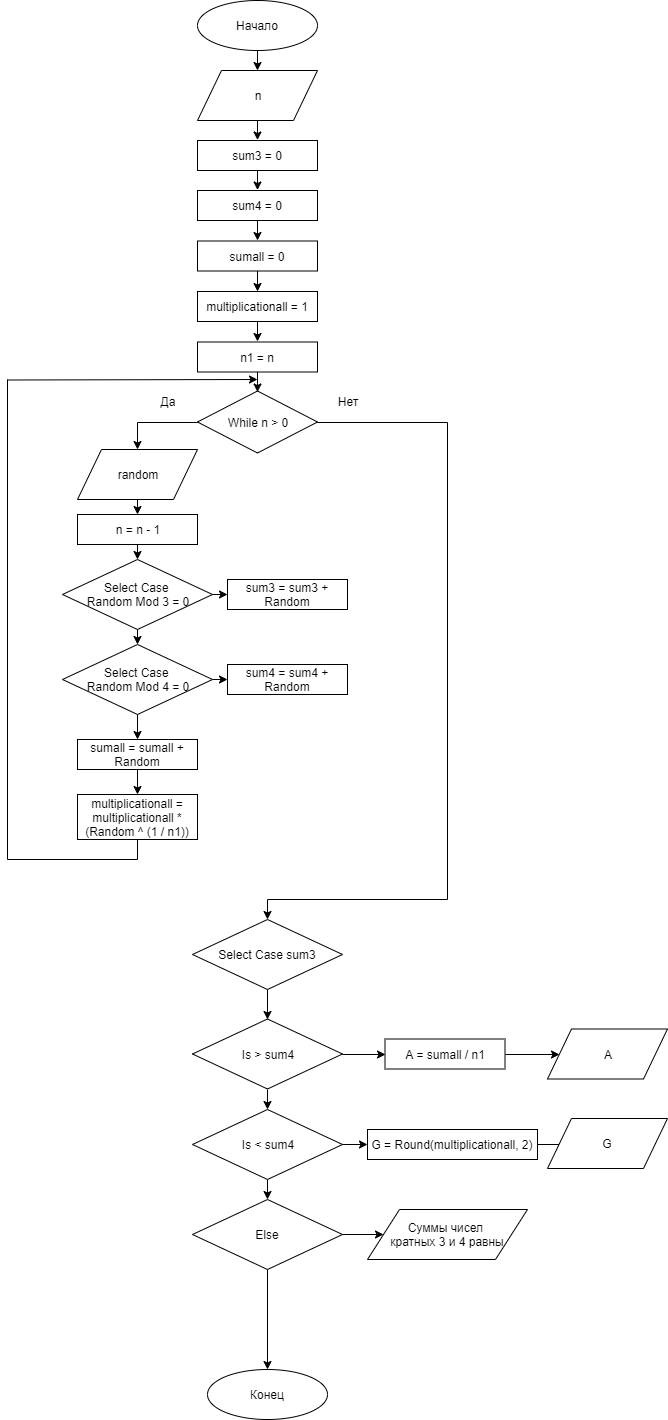

The diagram above was exported from draw.io. Its source (the exported page's mxGraphModel, read from the mxfile embedded in the PNG):
<mxGraphModel dx="1408" dy="699" grid="1" gridSize="10" guides="1" tooltips="1" connect="1" arrows="1" fold="1" page="1" pageScale="1" pageWidth="827" pageHeight="1169" math="0" shadow="0">
  <root>
    <mxCell id="0" />
    <mxCell id="1" parent="0" />
    <mxCell id="PPTUg2FjcgRG5S_Wm3iO-322" value="Начало" style="ellipse;whiteSpace=wrap;html=1;" vertex="1" parent="1">
      <mxGeometry x="200" width="120" height="50" as="geometry" />
    </mxCell>
    <mxCell id="PPTUg2FjcgRG5S_Wm3iO-323" value="Конец" style="ellipse;whiteSpace=wrap;html=1;" vertex="1" parent="1">
      <mxGeometry x="210" y="1369" width="120" height="50" as="geometry" />
    </mxCell>
    <mxCell id="PPTUg2FjcgRG5S_Wm3iO-324" value="" style="endArrow=classic;html=1;entryX=0.5;entryY=0;entryDx=0;entryDy=0;" edge="1" parent="1" source="PPTUg2FjcgRG5S_Wm3iO-322">
      <mxGeometry width="50" height="50" relative="1" as="geometry">
        <mxPoint x="420" y="250" as="sourcePoint" />
        <mxPoint x="260" y="70" as="targetPoint" />
      </mxGeometry>
    </mxCell>
    <mxCell id="PPTUg2FjcgRG5S_Wm3iO-325" value="n" style="shape=parallelogram;perimeter=parallelogramPerimeter;whiteSpace=wrap;html=1;" vertex="1" parent="1">
      <mxGeometry x="200" y="70" width="120" height="50" as="geometry" />
    </mxCell>
    <mxCell id="PPTUg2FjcgRG5S_Wm3iO-326" style="edgeStyle=orthogonalEdgeStyle;rounded=0;orthogonalLoop=1;jettySize=auto;html=1;exitX=0;exitY=0.5;exitDx=0;exitDy=0;entryX=0.5;entryY=0;entryDx=0;entryDy=0;endArrow=classic;endFill=1;" edge="1" parent="1" source="PPTUg2FjcgRG5S_Wm3iO-328" target="PPTUg2FjcgRG5S_Wm3iO-344">
      <mxGeometry relative="1" as="geometry" />
    </mxCell>
    <mxCell id="PPTUg2FjcgRG5S_Wm3iO-327" style="edgeStyle=orthogonalEdgeStyle;rounded=0;orthogonalLoop=1;jettySize=auto;html=1;exitX=1;exitY=0.5;exitDx=0;exitDy=0;entryX=0.5;entryY=0;entryDx=0;entryDy=0;endArrow=classic;endFill=1;" edge="1" parent="1" source="PPTUg2FjcgRG5S_Wm3iO-328" target="PPTUg2FjcgRG5S_Wm3iO-360">
      <mxGeometry relative="1" as="geometry">
        <Array as="points">
          <mxPoint x="450" y="422" />
          <mxPoint x="450" y="899" />
        </Array>
      </mxGeometry>
    </mxCell>
    <mxCell id="PPTUg2FjcgRG5S_Wm3iO-328" value="While n &amp;gt; 0" style="rhombus;whiteSpace=wrap;html=1;" vertex="1" parent="1">
      <mxGeometry x="200" y="390.5" width="120" height="62" as="geometry" />
    </mxCell>
    <mxCell id="PPTUg2FjcgRG5S_Wm3iO-329" value="" style="endArrow=classic;html=1;entryX=0.5;entryY=0;entryDx=0;entryDy=0;" edge="1" parent="1">
      <mxGeometry width="50" height="50" relative="1" as="geometry">
        <mxPoint x="260" y="371.5" as="sourcePoint" />
        <mxPoint x="260" y="391.5" as="targetPoint" />
        <Array as="points">
          <mxPoint x="260" y="381.5" />
        </Array>
      </mxGeometry>
    </mxCell>
    <mxCell id="PPTUg2FjcgRG5S_Wm3iO-330" value="Да" style="text;html=1;strokeColor=none;fillColor=none;align=center;verticalAlign=middle;whiteSpace=wrap;rounded=0;" vertex="1" parent="1">
      <mxGeometry x="150" y="390.5" width="40" height="20" as="geometry" />
    </mxCell>
    <mxCell id="PPTUg2FjcgRG5S_Wm3iO-331" value="Нет" style="text;html=1;strokeColor=none;fillColor=none;align=center;verticalAlign=middle;whiteSpace=wrap;rounded=0;" vertex="1" parent="1">
      <mxGeometry x="330" y="390.5" width="40" height="20" as="geometry" />
    </mxCell>
    <mxCell id="PPTUg2FjcgRG5S_Wm3iO-332" value="sum3 = 0" style="rounded=0;whiteSpace=wrap;html=1;" vertex="1" parent="1">
      <mxGeometry x="200" y="140" width="120" height="30" as="geometry" />
    </mxCell>
    <mxCell id="PPTUg2FjcgRG5S_Wm3iO-333" value="" style="endArrow=classic;html=1;entryX=0.5;entryY=0;entryDx=0;entryDy=0;" edge="1" parent="1">
      <mxGeometry width="50" height="50" relative="1" as="geometry">
        <mxPoint x="260" y="119.5" as="sourcePoint" />
        <mxPoint x="260" y="139.5" as="targetPoint" />
      </mxGeometry>
    </mxCell>
    <mxCell id="PPTUg2FjcgRG5S_Wm3iO-334" value="" style="endArrow=classic;html=1;entryX=0.5;entryY=0;entryDx=0;entryDy=0;" edge="1" parent="1">
      <mxGeometry width="50" height="50" relative="1" as="geometry">
        <mxPoint x="260" y="169.5" as="sourcePoint" />
        <mxPoint x="260" y="189.5" as="targetPoint" />
      </mxGeometry>
    </mxCell>
    <mxCell id="PPTUg2FjcgRG5S_Wm3iO-335" value="sum4 = 0" style="rounded=0;whiteSpace=wrap;html=1;" vertex="1" parent="1">
      <mxGeometry x="200" y="190" width="120" height="30" as="geometry" />
    </mxCell>
    <mxCell id="PPTUg2FjcgRG5S_Wm3iO-336" value="" style="endArrow=classic;html=1;" edge="1" parent="1">
      <mxGeometry width="50" height="50" relative="1" as="geometry">
        <mxPoint x="10" y="379.5" as="sourcePoint" />
        <mxPoint x="260" y="379" as="targetPoint" />
      </mxGeometry>
    </mxCell>
    <mxCell id="PPTUg2FjcgRG5S_Wm3iO-337" value="" style="endArrow=classic;html=1;entryX=0.5;entryY=0;entryDx=0;entryDy=0;" edge="1" parent="1">
      <mxGeometry width="50" height="50" relative="1" as="geometry">
        <mxPoint x="260" y="220" as="sourcePoint" />
        <mxPoint x="260" y="240" as="targetPoint" />
      </mxGeometry>
    </mxCell>
    <mxCell id="PPTUg2FjcgRG5S_Wm3iO-338" value="sumall = 0" style="rounded=0;whiteSpace=wrap;html=1;" vertex="1" parent="1">
      <mxGeometry x="200" y="240.5" width="120" height="30" as="geometry" />
    </mxCell>
    <mxCell id="PPTUg2FjcgRG5S_Wm3iO-339" value="" style="endArrow=classic;html=1;" edge="1" parent="1" target="PPTUg2FjcgRG5S_Wm3iO-340">
      <mxGeometry width="50" height="50" relative="1" as="geometry">
        <mxPoint x="260" y="270.5" as="sourcePoint" />
        <mxPoint x="260" y="290.5" as="targetPoint" />
      </mxGeometry>
    </mxCell>
    <mxCell id="PPTUg2FjcgRG5S_Wm3iO-340" value="multiplicationall = 1" style="rounded=0;whiteSpace=wrap;html=1;" vertex="1" parent="1">
      <mxGeometry x="200" y="291" width="120" height="30" as="geometry" />
    </mxCell>
    <mxCell id="PPTUg2FjcgRG5S_Wm3iO-341" value="" style="endArrow=classic;html=1;entryX=0.5;entryY=0;entryDx=0;entryDy=0;" edge="1" parent="1">
      <mxGeometry width="50" height="50" relative="1" as="geometry">
        <mxPoint x="260" y="321" as="sourcePoint" />
        <mxPoint x="260" y="341" as="targetPoint" />
      </mxGeometry>
    </mxCell>
    <mxCell id="PPTUg2FjcgRG5S_Wm3iO-342" value="n1 = n" style="rounded=0;whiteSpace=wrap;html=1;" vertex="1" parent="1">
      <mxGeometry x="200" y="341.5" width="120" height="30" as="geometry" />
    </mxCell>
    <mxCell id="PPTUg2FjcgRG5S_Wm3iO-343" style="edgeStyle=orthogonalEdgeStyle;rounded=0;orthogonalLoop=1;jettySize=auto;html=1;exitX=0.5;exitY=1;exitDx=0;exitDy=0;entryX=0.5;entryY=0;entryDx=0;entryDy=0;endArrow=classic;endFill=1;" edge="1" parent="1" source="PPTUg2FjcgRG5S_Wm3iO-344" target="PPTUg2FjcgRG5S_Wm3iO-346">
      <mxGeometry relative="1" as="geometry" />
    </mxCell>
    <mxCell id="PPTUg2FjcgRG5S_Wm3iO-344" value="random" style="shape=parallelogram;perimeter=parallelogramPerimeter;whiteSpace=wrap;html=1;" vertex="1" parent="1">
      <mxGeometry x="80" y="449" width="120" height="50" as="geometry" />
    </mxCell>
    <mxCell id="PPTUg2FjcgRG5S_Wm3iO-345" style="edgeStyle=orthogonalEdgeStyle;rounded=0;orthogonalLoop=1;jettySize=auto;html=1;exitX=0.5;exitY=1;exitDx=0;exitDy=0;entryX=0.5;entryY=0;entryDx=0;entryDy=0;endArrow=classic;endFill=1;" edge="1" parent="1" source="PPTUg2FjcgRG5S_Wm3iO-346">
      <mxGeometry relative="1" as="geometry">
        <mxPoint x="140" y="559" as="targetPoint" />
      </mxGeometry>
    </mxCell>
    <mxCell id="PPTUg2FjcgRG5S_Wm3iO-346" value="n = n - 1" style="rounded=0;whiteSpace=wrap;html=1;" vertex="1" parent="1">
      <mxGeometry x="80" y="514" width="120" height="30" as="geometry" />
    </mxCell>
    <mxCell id="PPTUg2FjcgRG5S_Wm3iO-347" style="edgeStyle=orthogonalEdgeStyle;rounded=0;orthogonalLoop=1;jettySize=auto;html=1;exitX=1;exitY=0.5;exitDx=0;exitDy=0;entryX=0;entryY=0.5;entryDx=0;entryDy=0;endArrow=classic;endFill=1;" edge="1" parent="1" source="PPTUg2FjcgRG5S_Wm3iO-348" target="PPTUg2FjcgRG5S_Wm3iO-349">
      <mxGeometry relative="1" as="geometry" />
    </mxCell>
    <mxCell id="PPTUg2FjcgRG5S_Wm3iO-348" value="Select Case &lt;br&gt;Random Mod 3 = 0" style="rhombus;whiteSpace=wrap;html=1;" vertex="1" parent="1">
      <mxGeometry x="65" y="559" width="150" height="70" as="geometry" />
    </mxCell>
    <mxCell id="PPTUg2FjcgRG5S_Wm3iO-349" value="sum3 = sum3 + Random" style="rounded=0;whiteSpace=wrap;html=1;" vertex="1" parent="1">
      <mxGeometry x="230" y="579" width="120" height="30" as="geometry" />
    </mxCell>
    <mxCell id="PPTUg2FjcgRG5S_Wm3iO-350" style="edgeStyle=orthogonalEdgeStyle;rounded=0;orthogonalLoop=1;jettySize=auto;html=1;exitX=0.5;exitY=1;exitDx=0;exitDy=0;entryX=0.5;entryY=0;entryDx=0;entryDy=0;endArrow=classic;endFill=1;" edge="1" parent="1">
      <mxGeometry relative="1" as="geometry">
        <mxPoint x="140" y="629" as="sourcePoint" />
        <mxPoint x="140" y="644" as="targetPoint" />
      </mxGeometry>
    </mxCell>
    <mxCell id="PPTUg2FjcgRG5S_Wm3iO-351" style="edgeStyle=orthogonalEdgeStyle;rounded=0;orthogonalLoop=1;jettySize=auto;html=1;exitX=1;exitY=0.5;exitDx=0;exitDy=0;entryX=0;entryY=0.5;entryDx=0;entryDy=0;endArrow=classic;endFill=1;" edge="1" parent="1" source="PPTUg2FjcgRG5S_Wm3iO-353" target="PPTUg2FjcgRG5S_Wm3iO-354">
      <mxGeometry relative="1" as="geometry" />
    </mxCell>
    <mxCell id="PPTUg2FjcgRG5S_Wm3iO-352" style="edgeStyle=orthogonalEdgeStyle;rounded=0;orthogonalLoop=1;jettySize=auto;html=1;exitX=0.5;exitY=1;exitDx=0;exitDy=0;entryX=0.5;entryY=0;entryDx=0;entryDy=0;endArrow=classic;endFill=1;" edge="1" parent="1" source="PPTUg2FjcgRG5S_Wm3iO-353" target="PPTUg2FjcgRG5S_Wm3iO-356">
      <mxGeometry relative="1" as="geometry" />
    </mxCell>
    <mxCell id="PPTUg2FjcgRG5S_Wm3iO-353" value="Select Case &lt;br&gt;Random Mod 4 = 0" style="rhombus;whiteSpace=wrap;html=1;" vertex="1" parent="1">
      <mxGeometry x="65" y="644" width="150" height="70" as="geometry" />
    </mxCell>
    <mxCell id="PPTUg2FjcgRG5S_Wm3iO-354" value="sum4 = sum4 + Random" style="rounded=0;whiteSpace=wrap;html=1;" vertex="1" parent="1">
      <mxGeometry x="230" y="664" width="120" height="30" as="geometry" />
    </mxCell>
    <mxCell id="PPTUg2FjcgRG5S_Wm3iO-355" style="edgeStyle=orthogonalEdgeStyle;rounded=0;orthogonalLoop=1;jettySize=auto;html=1;exitX=0.5;exitY=1;exitDx=0;exitDy=0;entryX=0.5;entryY=0;entryDx=0;entryDy=0;endArrow=classic;endFill=1;" edge="1" parent="1" source="PPTUg2FjcgRG5S_Wm3iO-356" target="PPTUg2FjcgRG5S_Wm3iO-358">
      <mxGeometry relative="1" as="geometry" />
    </mxCell>
    <mxCell id="PPTUg2FjcgRG5S_Wm3iO-356" value="sumall = sumall + Random" style="rounded=0;whiteSpace=wrap;html=1;" vertex="1" parent="1">
      <mxGeometry x="80" y="739" width="120" height="30" as="geometry" />
    </mxCell>
    <mxCell id="PPTUg2FjcgRG5S_Wm3iO-357" style="edgeStyle=orthogonalEdgeStyle;rounded=0;orthogonalLoop=1;jettySize=auto;html=1;exitX=0.5;exitY=1;exitDx=0;exitDy=0;endArrow=none;endFill=0;" edge="1" parent="1" source="PPTUg2FjcgRG5S_Wm3iO-358">
      <mxGeometry relative="1" as="geometry">
        <mxPoint x="10" y="379" as="targetPoint" />
      </mxGeometry>
    </mxCell>
    <mxCell id="PPTUg2FjcgRG5S_Wm3iO-358" value="multiplicationall = multiplicationall * (Random ^ (1 / n1))" style="rounded=0;whiteSpace=wrap;html=1;" vertex="1" parent="1">
      <mxGeometry x="80" y="794" width="120" height="45" as="geometry" />
    </mxCell>
    <mxCell id="PPTUg2FjcgRG5S_Wm3iO-359" style="edgeStyle=orthogonalEdgeStyle;rounded=0;orthogonalLoop=1;jettySize=auto;html=1;exitX=0.5;exitY=1;exitDx=0;exitDy=0;endArrow=classic;endFill=1;" edge="1" parent="1" source="PPTUg2FjcgRG5S_Wm3iO-360">
      <mxGeometry relative="1" as="geometry">
        <mxPoint x="270" y="1019" as="targetPoint" />
      </mxGeometry>
    </mxCell>
    <mxCell id="PPTUg2FjcgRG5S_Wm3iO-360" value="Select Case sum3" style="rhombus;whiteSpace=wrap;html=1;" vertex="1" parent="1">
      <mxGeometry x="195" y="919" width="150" height="70" as="geometry" />
    </mxCell>
    <mxCell id="PPTUg2FjcgRG5S_Wm3iO-361" style="edgeStyle=orthogonalEdgeStyle;rounded=0;orthogonalLoop=1;jettySize=auto;html=1;exitX=0.5;exitY=1;exitDx=0;exitDy=0;entryX=0.5;entryY=0;entryDx=0;entryDy=0;endArrow=classic;endFill=1;" edge="1" parent="1" source="PPTUg2FjcgRG5S_Wm3iO-363" target="PPTUg2FjcgRG5S_Wm3iO-366">
      <mxGeometry relative="1" as="geometry" />
    </mxCell>
    <mxCell id="PPTUg2FjcgRG5S_Wm3iO-362" style="edgeStyle=orthogonalEdgeStyle;rounded=0;orthogonalLoop=1;jettySize=auto;html=1;exitX=1;exitY=0.5;exitDx=0;exitDy=0;entryX=0;entryY=0.5;entryDx=0;entryDy=0;endArrow=classic;endFill=1;" edge="1" parent="1" source="PPTUg2FjcgRG5S_Wm3iO-363" target="PPTUg2FjcgRG5S_Wm3iO-371">
      <mxGeometry relative="1" as="geometry" />
    </mxCell>
    <mxCell id="PPTUg2FjcgRG5S_Wm3iO-363" value="Is &amp;gt; sum4" style="rhombus;whiteSpace=wrap;html=1;" vertex="1" parent="1">
      <mxGeometry x="195" y="1018.5" width="150" height="70" as="geometry" />
    </mxCell>
    <mxCell id="PPTUg2FjcgRG5S_Wm3iO-364" style="edgeStyle=orthogonalEdgeStyle;rounded=0;orthogonalLoop=1;jettySize=auto;html=1;exitX=0.5;exitY=1;exitDx=0;exitDy=0;entryX=0.5;entryY=0;entryDx=0;entryDy=0;endArrow=classic;endFill=1;" edge="1" parent="1" source="PPTUg2FjcgRG5S_Wm3iO-366" target="PPTUg2FjcgRG5S_Wm3iO-369">
      <mxGeometry relative="1" as="geometry" />
    </mxCell>
    <mxCell id="PPTUg2FjcgRG5S_Wm3iO-365" style="edgeStyle=orthogonalEdgeStyle;rounded=0;orthogonalLoop=1;jettySize=auto;html=1;exitX=1;exitY=0.5;exitDx=0;exitDy=0;entryX=0;entryY=0.5;entryDx=0;entryDy=0;endArrow=classic;endFill=1;" edge="1" parent="1" source="PPTUg2FjcgRG5S_Wm3iO-366" target="PPTUg2FjcgRG5S_Wm3iO-373">
      <mxGeometry relative="1" as="geometry" />
    </mxCell>
    <mxCell id="PPTUg2FjcgRG5S_Wm3iO-366" value="Is &amp;lt; sum4" style="rhombus;whiteSpace=wrap;html=1;" vertex="1" parent="1">
      <mxGeometry x="195" y="1109" width="150" height="70" as="geometry" />
    </mxCell>
    <mxCell id="PPTUg2FjcgRG5S_Wm3iO-367" style="edgeStyle=orthogonalEdgeStyle;rounded=0;orthogonalLoop=1;jettySize=auto;html=1;exitX=1;exitY=0.5;exitDx=0;exitDy=0;entryX=0;entryY=0.5;entryDx=0;entryDy=0;endArrow=classic;endFill=1;" edge="1" parent="1" source="PPTUg2FjcgRG5S_Wm3iO-369" target="PPTUg2FjcgRG5S_Wm3iO-374">
      <mxGeometry relative="1" as="geometry" />
    </mxCell>
    <mxCell id="PPTUg2FjcgRG5S_Wm3iO-368" style="edgeStyle=orthogonalEdgeStyle;rounded=0;orthogonalLoop=1;jettySize=auto;html=1;exitX=0.5;exitY=1;exitDx=0;exitDy=0;entryX=0.5;entryY=0;entryDx=0;entryDy=0;endArrow=classic;endFill=1;" edge="1" parent="1" source="PPTUg2FjcgRG5S_Wm3iO-369" target="PPTUg2FjcgRG5S_Wm3iO-323">
      <mxGeometry relative="1" as="geometry" />
    </mxCell>
    <mxCell id="PPTUg2FjcgRG5S_Wm3iO-369" value="Else" style="rhombus;whiteSpace=wrap;html=1;" vertex="1" parent="1">
      <mxGeometry x="195" y="1199" width="150" height="70" as="geometry" />
    </mxCell>
    <mxCell id="PPTUg2FjcgRG5S_Wm3iO-370" style="edgeStyle=orthogonalEdgeStyle;rounded=0;orthogonalLoop=1;jettySize=auto;html=1;exitX=1;exitY=0.5;exitDx=0;exitDy=0;entryX=0;entryY=0.5;entryDx=0;entryDy=0;endArrow=classic;endFill=1;" edge="1" parent="1" source="PPTUg2FjcgRG5S_Wm3iO-371" target="PPTUg2FjcgRG5S_Wm3iO-376">
      <mxGeometry relative="1" as="geometry" />
    </mxCell>
    <mxCell id="PPTUg2FjcgRG5S_Wm3iO-371" value="A = sumall / n1" style="rounded=0;whiteSpace=wrap;html=1;" vertex="1" parent="1">
      <mxGeometry x="387.5" y="1038.5" width="120" height="30" as="geometry" />
    </mxCell>
    <mxCell id="PPTUg2FjcgRG5S_Wm3iO-372" style="edgeStyle=orthogonalEdgeStyle;rounded=0;orthogonalLoop=1;jettySize=auto;html=1;exitX=1;exitY=0.5;exitDx=0;exitDy=0;entryX=0;entryY=0.5;entryDx=0;entryDy=0;endArrow=classic;endFill=1;" edge="1" parent="1" source="PPTUg2FjcgRG5S_Wm3iO-373" target="PPTUg2FjcgRG5S_Wm3iO-375">
      <mxGeometry relative="1" as="geometry" />
    </mxCell>
    <mxCell id="PPTUg2FjcgRG5S_Wm3iO-373" value="G = Round(multiplicationall, 2)" style="rounded=0;whiteSpace=wrap;html=1;" vertex="1" parent="1">
      <mxGeometry x="370" y="1129" width="170" height="30" as="geometry" />
    </mxCell>
    <mxCell id="PPTUg2FjcgRG5S_Wm3iO-374" value="Суммы чисел &lt;br&gt;кратных 3 и 4 равны" style="shape=parallelogram;perimeter=parallelogramPerimeter;whiteSpace=wrap;html=1;" vertex="1" parent="1">
      <mxGeometry x="370" y="1209" width="160" height="50" as="geometry" />
    </mxCell>
    <mxCell id="PPTUg2FjcgRG5S_Wm3iO-375" value="G" style="shape=parallelogram;perimeter=parallelogramPerimeter;whiteSpace=wrap;html=1;" vertex="1" parent="1">
      <mxGeometry x="550" y="1118" width="120" height="50" as="geometry" />
    </mxCell>
    <mxCell id="PPTUg2FjcgRG5S_Wm3iO-376" value="A" style="shape=parallelogram;perimeter=parallelogramPerimeter;whiteSpace=wrap;html=1;" vertex="1" parent="1">
      <mxGeometry x="550" y="1028.5" width="120" height="50" as="geometry" />
    </mxCell>
  </root>
</mxGraphModel>